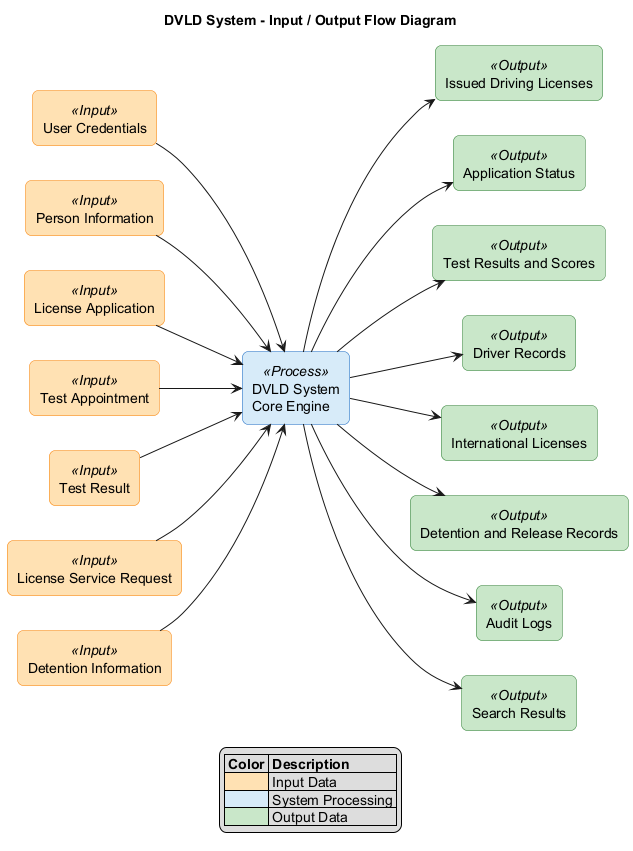

The diagram above was rendered by PlantUML. Its source (embedded in the PNG):
@startuml system-inputs.puml
title DVLD System - Input / Output Flow Diagram

left to right direction
skinparam shadowing false
skinparam rectangle {
  RoundCorner 12
  BorderColor #333333
}

' Input Color
skinparam rectangle<<Input>> {
  BackgroundColor #FFE0B2
  BorderColor #F57C00
}

' Process Color
skinparam rectangle<<Process>> {
  BackgroundColor #D6EAF8
  BorderColor #1565C0
}

' Output Color
skinparam rectangle<<Output>> {
  BackgroundColor #C8E6C9
  BorderColor #2E7D32
}

rectangle "User Credentials" as I1 <<Input>>
rectangle "Person Information" as I2 <<Input>>
rectangle "License Application" as I3 <<Input>>
rectangle "Test Appointment" as I4 <<Input>>
rectangle "Test Result" as I5 <<Input>>
rectangle "License Service Request" as I6 <<Input>>
rectangle "Detention Information" as I7 <<Input>>

rectangle "DVLD System\nCore Engine" as CORE <<Process>>

rectangle "Issued Driving Licenses" as O1 <<Output>>
rectangle "Application Status" as O2 <<Output>>
rectangle "Test Results and Scores" as O3 <<Output>>
rectangle "Driver Records" as O4 <<Output>>
rectangle "International Licenses" as O5 <<Output>>
rectangle "Detention and Release Records" as O6 <<Output>>
rectangle "Audit Logs" as O7 <<Output>>
rectangle "Search Results" as O8 <<Output>>

I1 --> CORE
I2 --> CORE
I3 --> CORE
I4 --> CORE
I5 --> CORE
I6 --> CORE
I7 --> CORE

CORE --> O1
CORE --> O2
CORE --> O3
CORE --> O4
CORE --> O5
CORE --> O6
CORE --> O7
CORE --> O8

legend bottom
|= Color |= Description |
|<#FFE0B2>| Input Data |
|<#D6EAF8>| System Processing |
|<#C8E6C9>| Output Data |
endlegend

@enduml